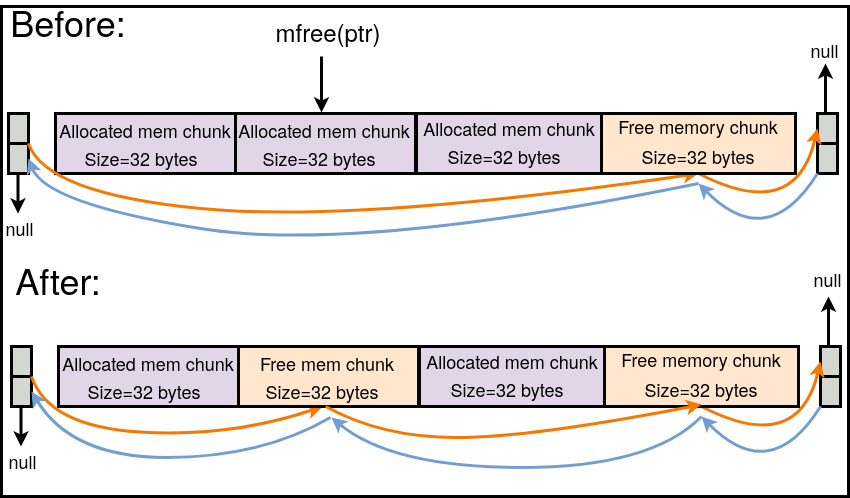

The diagram above was exported from draw.io. Its source (the exported page's mxGraphModel, read from the mxfile embedded in the PNG):
<mxGraphModel dx="2217" dy="751" grid="1" gridSize="10" guides="1" tooltips="1" connect="1" arrows="1" fold="1" page="1" pageScale="1" pageWidth="850" pageHeight="1100" math="0" shadow="0">
  <root>
    <mxCell id="0" />
    <mxCell id="1" parent="0" />
    <mxCell id="Dw3qF6tHwgRVVZFkppPR-358" value="" style="rounded=0;whiteSpace=wrap;html=1;strokeWidth=3;fillColor=none;" parent="1" vertex="1">
      <mxGeometry y="190" width="847" height="490" as="geometry" />
    </mxCell>
    <mxCell id="Dw3qF6tHwgRVVZFkppPR-285" value="&lt;font style=&quot;font-size: 36px;&quot;&gt;Before:&lt;/font&gt;" style="text;html=1;strokeColor=none;fillColor=none;align=center;verticalAlign=middle;whiteSpace=wrap;rounded=0;" parent="1" vertex="1">
      <mxGeometry x="37" y="190" width="60" height="30" as="geometry" />
    </mxCell>
    <mxCell id="Dw3qF6tHwgRVVZFkppPR-287" value="&lt;font style=&quot;font-size: 36px;&quot;&gt;After:&lt;/font&gt;" style="text;html=1;strokeColor=none;fillColor=none;align=center;verticalAlign=middle;whiteSpace=wrap;rounded=0;" parent="1" vertex="1">
      <mxGeometry x="27" y="447.5" width="60" height="30" as="geometry" />
    </mxCell>
    <mxCell id="Dw3qF6tHwgRVVZFkppPR-299" value="" style="rounded=0;whiteSpace=wrap;html=1;strokeWidth=3;" parent="1" vertex="1">
      <mxGeometry x="67" y="530" width="730" height="60" as="geometry" />
    </mxCell>
    <mxCell id="Dw3qF6tHwgRVVZFkppPR-300" value="" style="rounded=0;whiteSpace=wrap;html=1;strokeWidth=3;fillColor=#e1d5e7;strokeColor=default;" parent="1" vertex="1">
      <mxGeometry x="57" y="530" width="180" height="60" as="geometry" />
    </mxCell>
    <mxCell id="Dw3qF6tHwgRVVZFkppPR-302" value="&lt;div&gt;&lt;font style=&quot;font-size: 18px;&quot;&gt;Allocated mem chunk&lt;/font&gt;&lt;/div&gt;" style="text;html=1;strokeColor=none;fillColor=none;align=center;verticalAlign=middle;whiteSpace=wrap;rounded=0;" parent="1" vertex="1">
      <mxGeometry x="42" y="532" width="210" height="30" as="geometry" />
    </mxCell>
    <mxCell id="Dw3qF6tHwgRVVZFkppPR-304" value="&lt;font style=&quot;font-size: 18px;&quot;&gt;Size=32 bytes&lt;br&gt;&lt;/font&gt;" style="text;html=1;strokeColor=none;fillColor=none;align=center;verticalAlign=middle;whiteSpace=wrap;rounded=0;" parent="1" vertex="1">
      <mxGeometry x="79" y="560" width="128" height="30" as="geometry" />
    </mxCell>
    <mxCell id="Dw3qF6tHwgRVVZFkppPR-306" value="" style="rounded=0;whiteSpace=wrap;html=1;strokeWidth=3;fillColor=#d3d7cf;" parent="1" vertex="1">
      <mxGeometry x="10" y="530" width="20" height="60" as="geometry" />
    </mxCell>
    <mxCell id="Dw3qF6tHwgRVVZFkppPR-307" value="" style="endArrow=none;html=1;rounded=0;strokeWidth=3;entryX=1;entryY=0.5;entryDx=0;entryDy=0;" parent="1" target="Dw3qF6tHwgRVVZFkppPR-306" edge="1">
      <mxGeometry width="50" height="50" relative="1" as="geometry">
        <mxPoint x="10" y="560" as="sourcePoint" />
        <mxPoint x="60" y="510" as="targetPoint" />
      </mxGeometry>
    </mxCell>
    <mxCell id="Dw3qF6tHwgRVVZFkppPR-308" value="" style="rounded=0;whiteSpace=wrap;html=1;strokeWidth=3;fillColor=#d3d7cf;" parent="1" vertex="1">
      <mxGeometry x="819" y="530" width="20" height="60" as="geometry" />
    </mxCell>
    <mxCell id="Dw3qF6tHwgRVVZFkppPR-309" value="" style="endArrow=none;html=1;rounded=0;strokeWidth=3;entryX=1;entryY=0.5;entryDx=0;entryDy=0;" parent="1" target="Dw3qF6tHwgRVVZFkppPR-308" edge="1">
      <mxGeometry width="50" height="50" relative="1" as="geometry">
        <mxPoint x="819" y="560" as="sourcePoint" />
        <mxPoint x="869" y="510" as="targetPoint" />
      </mxGeometry>
    </mxCell>
    <mxCell id="Dw3qF6tHwgRVVZFkppPR-310" value="" style="endArrow=classic;html=1;rounded=0;strokeWidth=3;" parent="1" edge="1">
      <mxGeometry width="50" height="50" relative="1" as="geometry">
        <mxPoint x="19.5" y="590" as="sourcePoint" />
        <mxPoint x="19.5" y="630" as="targetPoint" />
      </mxGeometry>
    </mxCell>
    <mxCell id="Dw3qF6tHwgRVVZFkppPR-311" value="&lt;font style=&quot;font-size: 18px;&quot;&gt;null&lt;br&gt;&lt;/font&gt;" style="text;html=1;strokeColor=none;fillColor=none;align=center;verticalAlign=middle;whiteSpace=wrap;rounded=0;" parent="1" vertex="1">
      <mxGeometry x="3" y="630" width="37" height="30" as="geometry" />
    </mxCell>
    <mxCell id="Dw3qF6tHwgRVVZFkppPR-312" value="" style="curved=1;endArrow=classic;html=1;rounded=0;strokeWidth=3;exitX=1;exitY=0.5;exitDx=0;exitDy=0;strokeColor=#f57900;entryX=0.5;entryY=1;entryDx=0;entryDy=0;" parent="1" source="Dw3qF6tHwgRVVZFkppPR-306" target="Dw3qF6tHwgRVVZFkppPR-319" edge="1">
      <mxGeometry width="50" height="50" relative="1" as="geometry">
        <mxPoint x="429.5" y="623" as="sourcePoint" />
        <mxPoint x="690" y="600" as="targetPoint" />
        <Array as="points">
          <mxPoint x="47" y="610" />
          <mxPoint x="230" y="621" />
        </Array>
      </mxGeometry>
    </mxCell>
    <mxCell id="Dw3qF6tHwgRVVZFkppPR-313" value="" style="curved=1;endArrow=classic;html=1;rounded=0;strokeWidth=3;entryX=0;entryY=0.25;entryDx=0;entryDy=0;strokeColor=#f57900;exitX=0.5;exitY=1;exitDx=0;exitDy=0;" parent="1" source="Dw3qF6tHwgRVVZFkppPR-323" target="Dw3qF6tHwgRVVZFkppPR-308" edge="1">
      <mxGeometry width="50" height="50" relative="1" as="geometry">
        <mxPoint x="700" y="600" as="sourcePoint" />
        <mxPoint x="1188.75" y="590" as="targetPoint" />
        <Array as="points">
          <mxPoint x="797" y="640" />
        </Array>
      </mxGeometry>
    </mxCell>
    <mxCell id="Dw3qF6tHwgRVVZFkppPR-314" value="" style="endArrow=classic;html=1;rounded=0;strokeWidth=3;" parent="1" edge="1">
      <mxGeometry width="50" height="50" relative="1" as="geometry">
        <mxPoint x="827" y="530" as="sourcePoint" />
        <mxPoint x="827" y="480" as="targetPoint" />
      </mxGeometry>
    </mxCell>
    <mxCell id="Dw3qF6tHwgRVVZFkppPR-315" value="&lt;font style=&quot;font-size: 18px;&quot;&gt;null&lt;br&gt;&lt;/font&gt;" style="text;html=1;strokeColor=none;fillColor=none;align=center;verticalAlign=middle;whiteSpace=wrap;rounded=0;" parent="1" vertex="1">
      <mxGeometry x="805.5" y="447.5" width="41" height="30" as="geometry" />
    </mxCell>
    <mxCell id="Dw3qF6tHwgRVVZFkppPR-316" value="" style="curved=1;endArrow=classic;html=1;rounded=0;exitX=0.5;exitY=1;exitDx=0;exitDy=0;strokeWidth=3;strokeColor=#729fcf;" parent="1" edge="1">
      <mxGeometry width="50" height="50" relative="1" as="geometry">
        <mxPoint x="819" y="590" as="sourcePoint" />
        <mxPoint x="700" y="600" as="targetPoint" />
        <Array as="points">
          <mxPoint x="769" y="670" />
        </Array>
      </mxGeometry>
    </mxCell>
    <mxCell id="Dw3qF6tHwgRVVZFkppPR-317" value="" style="curved=1;endArrow=classic;html=1;rounded=0;strokeWidth=3;strokeColor=#729fcf;" parent="1" edge="1">
      <mxGeometry width="50" height="50" relative="1" as="geometry">
        <mxPoint x="700" y="600" as="sourcePoint" />
        <mxPoint x="330" y="601" as="targetPoint" />
        <Array as="points">
          <mxPoint x="650" y="651" />
          <mxPoint x="390" y="651" />
        </Array>
      </mxGeometry>
    </mxCell>
    <mxCell id="Dw3qF6tHwgRVVZFkppPR-318" value="" style="rounded=0;whiteSpace=wrap;html=1;strokeWidth=3;fillColor=#ffe6cc;strokeColor=default;" parent="1" vertex="1">
      <mxGeometry x="237" y="530" width="180" height="60" as="geometry" />
    </mxCell>
    <mxCell id="Dw3qF6tHwgRVVZFkppPR-319" value="&lt;font style=&quot;font-size: 18px;&quot;&gt;Size=32 bytes&lt;br&gt;&lt;/font&gt;" style="text;html=1;strokeColor=none;fillColor=none;align=center;verticalAlign=middle;whiteSpace=wrap;rounded=0;" parent="1" vertex="1">
      <mxGeometry x="259" y="560" width="124" height="30" as="geometry" />
    </mxCell>
    <mxCell id="Dw3qF6tHwgRVVZFkppPR-320" value="&lt;font style=&quot;font-size: 18px;&quot;&gt;Free mem chunk&lt;/font&gt;" style="text;html=1;strokeColor=none;fillColor=none;align=center;verticalAlign=middle;whiteSpace=wrap;rounded=0;" parent="1" vertex="1">
      <mxGeometry x="220.5" y="534" width="209.5" height="26" as="geometry" />
    </mxCell>
    <mxCell id="Dw3qF6tHwgRVVZFkppPR-322" value="" style="rounded=0;whiteSpace=wrap;html=1;strokeWidth=3;fillColor=#e1d5e7;" parent="1" vertex="1">
      <mxGeometry x="418" y="530" width="185" height="60" as="geometry" />
    </mxCell>
    <mxCell id="Dw3qF6tHwgRVVZFkppPR-323" value="" style="rounded=0;whiteSpace=wrap;html=1;strokeWidth=3;fillColor=#ffe6cc;strokeColor=default;" parent="1" vertex="1">
      <mxGeometry x="603" y="530" width="194" height="60" as="geometry" />
    </mxCell>
    <mxCell id="Dw3qF6tHwgRVVZFkppPR-324" value="&lt;font style=&quot;font-size: 18px;&quot;&gt;Size=32 bytes&lt;br&gt;&lt;/font&gt;" style="text;html=1;strokeColor=none;fillColor=none;align=center;verticalAlign=middle;whiteSpace=wrap;rounded=0;" parent="1" vertex="1">
      <mxGeometry x="444.25" y="558" width="124" height="30" as="geometry" />
    </mxCell>
    <mxCell id="Dw3qF6tHwgRVVZFkppPR-325" value="&lt;font style=&quot;font-size: 18px;&quot;&gt;Allocated mem chunk&lt;/font&gt;" style="text;html=1;strokeColor=none;fillColor=none;align=center;verticalAlign=middle;whiteSpace=wrap;rounded=0;" parent="1" vertex="1">
      <mxGeometry x="405.75" y="532" width="209.5" height="26" as="geometry" />
    </mxCell>
    <mxCell id="Dw3qF6tHwgRVVZFkppPR-326" value="&lt;font style=&quot;font-size: 18px;&quot;&gt;Free memory chunk&lt;/font&gt;" style="text;html=1;strokeColor=none;fillColor=none;align=center;verticalAlign=middle;whiteSpace=wrap;rounded=0;" parent="1" vertex="1">
      <mxGeometry x="611" y="528" width="178" height="30" as="geometry" />
    </mxCell>
    <mxCell id="Dw3qF6tHwgRVVZFkppPR-327" value="&lt;font style=&quot;font-size: 18px;&quot;&gt;Size=32 bytes&lt;br&gt;&lt;/font&gt;" style="text;html=1;strokeColor=none;fillColor=none;align=center;verticalAlign=middle;whiteSpace=wrap;rounded=0;" parent="1" vertex="1">
      <mxGeometry x="611" y="558" width="178" height="30" as="geometry" />
    </mxCell>
    <mxCell id="Dw3qF6tHwgRVVZFkppPR-329" value="" style="rounded=0;whiteSpace=wrap;html=1;strokeWidth=3;" parent="1" vertex="1">
      <mxGeometry x="64" y="297" width="730" height="60" as="geometry" />
    </mxCell>
    <mxCell id="Dw3qF6tHwgRVVZFkppPR-330" value="" style="rounded=0;whiteSpace=wrap;html=1;strokeWidth=3;fillColor=#e1d5e7;strokeColor=default;" parent="1" vertex="1">
      <mxGeometry x="54" y="297" width="180" height="60" as="geometry" />
    </mxCell>
    <mxCell id="Dw3qF6tHwgRVVZFkppPR-331" value="&lt;div&gt;&lt;font style=&quot;font-size: 18px;&quot;&gt;Allocated mem chunk&lt;/font&gt;&lt;/div&gt;" style="text;html=1;strokeColor=none;fillColor=none;align=center;verticalAlign=middle;whiteSpace=wrap;rounded=0;" parent="1" vertex="1">
      <mxGeometry x="39" y="299" width="210" height="30" as="geometry" />
    </mxCell>
    <mxCell id="Dw3qF6tHwgRVVZFkppPR-332" value="&lt;font style=&quot;font-size: 18px;&quot;&gt;Size=32 bytes&lt;br&gt;&lt;/font&gt;" style="text;html=1;strokeColor=none;fillColor=none;align=center;verticalAlign=middle;whiteSpace=wrap;rounded=0;" parent="1" vertex="1">
      <mxGeometry x="76" y="327" width="128" height="30" as="geometry" />
    </mxCell>
    <mxCell id="Dw3qF6tHwgRVVZFkppPR-333" value="" style="rounded=0;whiteSpace=wrap;html=1;strokeWidth=3;fillColor=#d3d7cf;" parent="1" vertex="1">
      <mxGeometry x="7" y="297" width="20" height="60" as="geometry" />
    </mxCell>
    <mxCell id="Dw3qF6tHwgRVVZFkppPR-334" value="" style="endArrow=none;html=1;rounded=0;strokeWidth=3;entryX=1;entryY=0.5;entryDx=0;entryDy=0;" parent="1" target="Dw3qF6tHwgRVVZFkppPR-333" edge="1">
      <mxGeometry width="50" height="50" relative="1" as="geometry">
        <mxPoint x="7" y="327" as="sourcePoint" />
        <mxPoint x="57" y="277" as="targetPoint" />
      </mxGeometry>
    </mxCell>
    <mxCell id="Dw3qF6tHwgRVVZFkppPR-335" value="" style="rounded=0;whiteSpace=wrap;html=1;strokeWidth=3;fillColor=#d3d7cf;" parent="1" vertex="1">
      <mxGeometry x="816" y="297" width="20" height="60" as="geometry" />
    </mxCell>
    <mxCell id="Dw3qF6tHwgRVVZFkppPR-336" value="" style="endArrow=none;html=1;rounded=0;strokeWidth=3;entryX=1;entryY=0.5;entryDx=0;entryDy=0;" parent="1" target="Dw3qF6tHwgRVVZFkppPR-335" edge="1">
      <mxGeometry width="50" height="50" relative="1" as="geometry">
        <mxPoint x="816" y="327" as="sourcePoint" />
        <mxPoint x="866" y="277" as="targetPoint" />
      </mxGeometry>
    </mxCell>
    <mxCell id="Dw3qF6tHwgRVVZFkppPR-337" value="" style="endArrow=classic;html=1;rounded=0;strokeWidth=3;" parent="1" edge="1">
      <mxGeometry width="50" height="50" relative="1" as="geometry">
        <mxPoint x="16.5" y="357" as="sourcePoint" />
        <mxPoint x="16.5" y="397" as="targetPoint" />
      </mxGeometry>
    </mxCell>
    <mxCell id="Dw3qF6tHwgRVVZFkppPR-338" value="&lt;font style=&quot;font-size: 18px;&quot;&gt;null&lt;br&gt;&lt;/font&gt;" style="text;html=1;strokeColor=none;fillColor=none;align=center;verticalAlign=middle;whiteSpace=wrap;rounded=0;" parent="1" vertex="1">
      <mxGeometry y="397" width="37" height="30" as="geometry" />
    </mxCell>
    <mxCell id="Dw3qF6tHwgRVVZFkppPR-339" value="" style="curved=1;endArrow=classic;html=1;rounded=0;strokeWidth=3;exitX=1;exitY=0.5;exitDx=0;exitDy=0;strokeColor=#f57900;entryX=0.5;entryY=1;entryDx=0;entryDy=0;" parent="1" source="Dw3qF6tHwgRVVZFkppPR-333" target="Dw3qF6tHwgRVVZFkppPR-348" edge="1">
      <mxGeometry width="50" height="50" relative="1" as="geometry">
        <mxPoint x="426.5" y="390" as="sourcePoint" />
        <mxPoint x="687" y="367" as="targetPoint" />
        <Array as="points">
          <mxPoint x="44" y="377" />
          <mxPoint x="354" y="407" />
        </Array>
      </mxGeometry>
    </mxCell>
    <mxCell id="Dw3qF6tHwgRVVZFkppPR-340" value="" style="curved=1;endArrow=classic;html=1;rounded=0;strokeWidth=3;entryX=0;entryY=0.25;entryDx=0;entryDy=0;strokeColor=#f57900;exitX=0.5;exitY=1;exitDx=0;exitDy=0;" parent="1" source="Dw3qF6tHwgRVVZFkppPR-348" target="Dw3qF6tHwgRVVZFkppPR-335" edge="1">
      <mxGeometry width="50" height="50" relative="1" as="geometry">
        <mxPoint x="697" y="367" as="sourcePoint" />
        <mxPoint x="1185.75" y="357" as="targetPoint" />
        <Array as="points">
          <mxPoint x="794" y="407" />
        </Array>
      </mxGeometry>
    </mxCell>
    <mxCell id="Dw3qF6tHwgRVVZFkppPR-341" value="" style="endArrow=classic;html=1;rounded=0;strokeWidth=3;" parent="1" edge="1">
      <mxGeometry width="50" height="50" relative="1" as="geometry">
        <mxPoint x="824" y="297" as="sourcePoint" />
        <mxPoint x="824" y="247" as="targetPoint" />
      </mxGeometry>
    </mxCell>
    <mxCell id="Dw3qF6tHwgRVVZFkppPR-342" value="" style="curved=1;endArrow=classic;html=1;rounded=0;exitX=0.5;exitY=1;exitDx=0;exitDy=0;strokeWidth=3;strokeColor=#729fcf;" parent="1" edge="1">
      <mxGeometry width="50" height="50" relative="1" as="geometry">
        <mxPoint x="816" y="357" as="sourcePoint" />
        <mxPoint x="697" y="367" as="targetPoint" />
        <Array as="points">
          <mxPoint x="766" y="437" />
        </Array>
      </mxGeometry>
    </mxCell>
    <mxCell id="Dw3qF6tHwgRVVZFkppPR-343" value="" style="curved=1;endArrow=classic;html=1;rounded=0;strokeWidth=3;strokeColor=#729fcf;entryX=1;entryY=0.75;entryDx=0;entryDy=0;" parent="1" target="Dw3qF6tHwgRVVZFkppPR-333" edge="1">
      <mxGeometry width="50" height="50" relative="1" as="geometry">
        <mxPoint x="697" y="367" as="sourcePoint" />
        <mxPoint x="144" y="367" as="targetPoint" />
        <Array as="points">
          <mxPoint x="354" y="437" />
          <mxPoint x="44" y="387" />
        </Array>
      </mxGeometry>
    </mxCell>
    <mxCell id="Dw3qF6tHwgRVVZFkppPR-344" value="" style="rounded=0;whiteSpace=wrap;html=1;strokeWidth=3;fillColor=#e1d5e7;" parent="1" vertex="1">
      <mxGeometry x="234" y="297" width="180" height="60" as="geometry" />
    </mxCell>
    <mxCell id="Dw3qF6tHwgRVVZFkppPR-345" value="&lt;font style=&quot;font-size: 18px;&quot;&gt;Size=32 bytes&lt;br&gt;&lt;/font&gt;" style="text;html=1;strokeColor=none;fillColor=none;align=center;verticalAlign=middle;whiteSpace=wrap;rounded=0;" parent="1" vertex="1">
      <mxGeometry x="256" y="327" width="124" height="30" as="geometry" />
    </mxCell>
    <mxCell id="Dw3qF6tHwgRVVZFkppPR-346" value="&lt;font style=&quot;font-size: 18px;&quot;&gt;Allocated mem chunk&lt;/font&gt;" style="text;html=1;strokeColor=none;fillColor=none;align=center;verticalAlign=middle;whiteSpace=wrap;rounded=0;" parent="1" vertex="1">
      <mxGeometry x="217.5" y="301" width="209.5" height="26" as="geometry" />
    </mxCell>
    <mxCell id="Dw3qF6tHwgRVVZFkppPR-347" value="" style="rounded=0;whiteSpace=wrap;html=1;strokeWidth=3;fillColor=#e1d5e7;" parent="1" vertex="1">
      <mxGeometry x="415" y="297" width="185" height="60" as="geometry" />
    </mxCell>
    <mxCell id="Dw3qF6tHwgRVVZFkppPR-348" value="" style="rounded=0;whiteSpace=wrap;html=1;strokeWidth=3;fillColor=#ffe6cc;strokeColor=default;" parent="1" vertex="1">
      <mxGeometry x="600" y="297" width="194" height="60" as="geometry" />
    </mxCell>
    <mxCell id="Dw3qF6tHwgRVVZFkppPR-349" value="&lt;font style=&quot;font-size: 18px;&quot;&gt;Size=32 bytes&lt;br&gt;&lt;/font&gt;" style="text;html=1;strokeColor=none;fillColor=none;align=center;verticalAlign=middle;whiteSpace=wrap;rounded=0;" parent="1" vertex="1">
      <mxGeometry x="441.25" y="325" width="124" height="30" as="geometry" />
    </mxCell>
    <mxCell id="Dw3qF6tHwgRVVZFkppPR-350" value="&lt;font style=&quot;font-size: 18px;&quot;&gt;Allocated mem chunk&lt;/font&gt;" style="text;html=1;strokeColor=none;fillColor=none;align=center;verticalAlign=middle;whiteSpace=wrap;rounded=0;" parent="1" vertex="1">
      <mxGeometry x="402.75" y="299" width="209.5" height="26" as="geometry" />
    </mxCell>
    <mxCell id="Dw3qF6tHwgRVVZFkppPR-351" value="&lt;font style=&quot;font-size: 18px;&quot;&gt;Free memory chunk&lt;/font&gt;" style="text;html=1;strokeColor=none;fillColor=none;align=center;verticalAlign=middle;whiteSpace=wrap;rounded=0;" parent="1" vertex="1">
      <mxGeometry x="608" y="295" width="178" height="30" as="geometry" />
    </mxCell>
    <mxCell id="Dw3qF6tHwgRVVZFkppPR-352" value="&lt;font style=&quot;font-size: 18px;&quot;&gt;Size=32 bytes&lt;br&gt;&lt;/font&gt;" style="text;html=1;strokeColor=none;fillColor=none;align=center;verticalAlign=middle;whiteSpace=wrap;rounded=0;" parent="1" vertex="1">
      <mxGeometry x="608" y="325" width="178" height="30" as="geometry" />
    </mxCell>
    <mxCell id="Dw3qF6tHwgRVVZFkppPR-353" value="&lt;font style=&quot;font-size: 24px;&quot;&gt;mfree(ptr)&lt;/font&gt;" style="text;html=1;strokeColor=none;fillColor=none;align=center;verticalAlign=middle;whiteSpace=wrap;rounded=0;" parent="1" vertex="1">
      <mxGeometry x="297" y="200" width="60" height="30" as="geometry" />
    </mxCell>
    <mxCell id="Dw3qF6tHwgRVVZFkppPR-354" value="" style="endArrow=classic;html=1;rounded=0;strokeWidth=3;" parent="1" edge="1">
      <mxGeometry width="50" height="50" relative="1" as="geometry">
        <mxPoint x="320" y="240" as="sourcePoint" />
        <mxPoint x="320" y="296" as="targetPoint" />
      </mxGeometry>
    </mxCell>
    <mxCell id="Dw3qF6tHwgRVVZFkppPR-356" value="" style="curved=1;endArrow=classic;html=1;rounded=0;strokeWidth=3;exitX=1;exitY=0.5;exitDx=0;exitDy=0;strokeColor=#f57900;entryX=0.5;entryY=1;entryDx=0;entryDy=0;" parent="1" target="Dw3qF6tHwgRVVZFkppPR-327" edge="1">
      <mxGeometry width="50" height="50" relative="1" as="geometry">
        <mxPoint x="324.25" y="590" as="sourcePoint" />
        <mxPoint x="615.25" y="620" as="targetPoint" />
        <Array as="points">
          <mxPoint x="380" y="621" />
          <mxPoint x="530" y="621" />
        </Array>
      </mxGeometry>
    </mxCell>
    <mxCell id="Dw3qF6tHwgRVVZFkppPR-357" value="" style="curved=1;endArrow=classic;html=1;rounded=0;strokeWidth=3;strokeColor=#729fcf;entryX=1;entryY=0.75;entryDx=0;entryDy=0;" parent="1" target="Dw3qF6tHwgRVVZFkppPR-306" edge="1">
      <mxGeometry width="50" height="50" relative="1" as="geometry">
        <mxPoint x="329" y="601" as="sourcePoint" />
        <mxPoint x="-41" y="602" as="targetPoint" />
        <Array as="points">
          <mxPoint x="260" y="641" />
          <mxPoint x="70" y="641" />
        </Array>
      </mxGeometry>
    </mxCell>
    <mxCell id="WYh3VjQHyrlPXlwJ1ALY-1" value="&lt;font style=&quot;font-size: 18px;&quot;&gt;null&lt;br&gt;&lt;/font&gt;" style="text;html=1;strokeColor=none;fillColor=none;align=center;verticalAlign=middle;whiteSpace=wrap;rounded=0;" vertex="1" parent="1">
      <mxGeometry x="802.5" y="219" width="41" height="30" as="geometry" />
    </mxCell>
  </root>
</mxGraphModel>